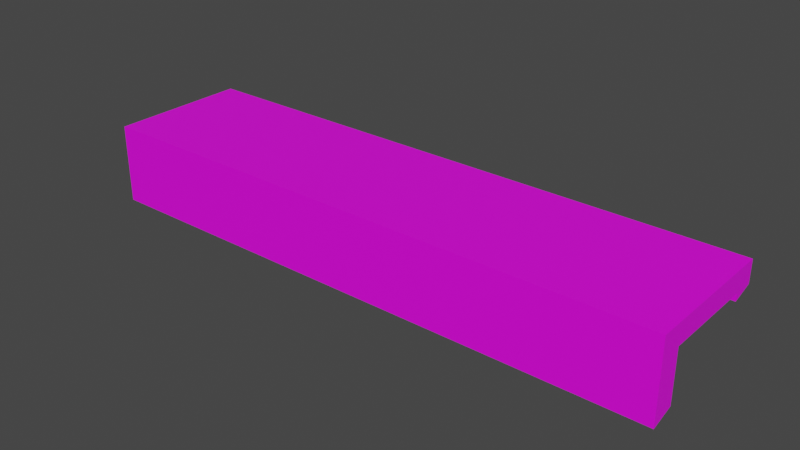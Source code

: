 # Source: trim1.blend  (saved by Blender 4.4.30; exported with 4.5.12 LTS)
import bpy
from mathutils import Matrix  # noqa: F401  (used for matrix-valued properties, if any)

bpy.ops.wm.read_factory_settings(use_empty=True)
scene = bpy.context.scene
scene.name = 'Scene'

# ---- collections
col_collection = bpy.data.collections.new('Collection'); scene.collection.children.link(col_collection)

# ---- images (referenced by path relative to the original .blend; pixels are not part of the script)
import os
ASSET_DIR = os.environ.get("B2B_ASSET_DIR", "")  # directory of the original .blend (textures are referenced by path, not embedded)
HERE = os.path.dirname(os.path.abspath(__file__))  # packed textures are extracted next to this script under _unpacked/

def load_image(name, relpath, width, height, colorspace="sRGB"):
    """Load a texture the original file referenced (path relative to the .blend, or extracted next to this script)."""
    p = next((c for c in (os.path.join(HERE, relpath), os.path.join(ASSET_DIR, relpath)) if relpath and os.path.exists(c)), "")
    if p:
        img = bpy.data.images.load(p, check_existing=True)
        img.name = name
    else:  # same state as the original file: an image datablock whose file is absent (Cycles renders it pink)
        img = bpy.data.images.new(name, width, height)
        img.source = "FILE"
        img.filepath = "//" + (relpath or name)
    img.colorspace_settings.name = colorspace
    return img
img_metalbridgebeam1_jpg = load_image('metalbridgebeam1.jpg', 'metalbridgebeam1.jpg', 1024, 1024, 'sRGB')

# ---- materials (node trees are filled in below, after node groups)
mat_material_001 = bpy.data.materials.new('Material.001')
mat_material_001.use_transparent_shadow = False

# ---- material node trees
mat_material_001.use_nodes = True; mat_material_001.node_tree.nodes.clear()
_N = mat_material_001.node_tree.nodes; _L = mat_material_001.node_tree.links
n0 = _N.new('ShaderNodeBsdfPrincipled'); n0.name = 'Principled BSDF'; n0.location = (10, 300)
n0.distribution = 'GGX'
n0.subsurface_method = 'BURLEY'
n0.inputs[3].default_value = 1.45
n0.inputs[27].default_value = (0.0, 0.0, 0.0, 1.0)
n0.inputs[28].default_value = 1.0
n1 = _N.new('ShaderNodeOutputMaterial'); n1.name = 'Material Output'; n1.location = (300, 300)
n2 = _N.new('ShaderNodeTexImage'); n2.name = 'Image Texture'; n2.location = (-645, 230)
n2.image = img_metalbridgebeam1_jpg
_L.new(n0.outputs[0], n1.inputs[0])
_L.new(n2.outputs[0], n0.inputs[0])
n1.is_active_output = True

# ---- world
world_world = bpy.data.worlds.new('World'); scene.world = world_world
world_world.use_nodes = True; world_world.node_tree.nodes.clear()
_N = world_world.node_tree.nodes; _L = world_world.node_tree.links
n0 = _N.new('ShaderNodeOutputWorld'); n0.name = 'World Output'; n0.location = (300, 300)
n1 = _N.new('ShaderNodeBackground'); n1.name = 'Background'; n1.location = (10, 300)
n1.inputs[0].default_value = (0.05088, 0.05088, 0.05088, 1.0)
_L.new(n1.outputs[0], n0.inputs[0])
n0.is_active_output = True
world_world.color = (0.05088, 0.05088, 0.05088)
world_world.use_sun_shadow = False
world_world.sun_shadow_jitter_overblur = 0.0

# ---- meshes
me_cube_001 = bpy.data.meshes.new('Cube.001')
me_cube_001.from_pydata([(-0.4476, -0.1067, -0.06049), (-0.4476, -0.1067, 0.06049), (-0.4476, 0.1067, 0.06049), (0.4476, -0.1067, -0.06049), (0.4476, -0.1067, 0.06049), (0.4476, 0.1067, 0.06049), (-0.4476, -0.1067, 0.0), (-0.4476, 0.1067, 0.02662), (0.4476, 0.1067, 0.02662), (-0.4476, 0.0739, 0.01732), (-0.4476, 0.0739, 0.02662), (-0.4476, 0.0739, 0.02847), (0.4476, 0.0739, 0.01732), (0.4476, 0.0739, 0.02847), (0.4476, -0.07058, -0.05025), (-0.4476, -0.07058, -0.05025), (-0.4476, -0.07058, 0.0), (-0.4476, -0.07058, 0.02847), (0.4476, -0.07058, 0.02847), (-0.03039, 0.005328, 0.02847), (0.4476, 0.006245, 0.02847), (0.03039, -0.001576, 0.02847), (-0.4476, 0.006245, 0.02847)], [], [(7, 2, 5, 8), (5, 2, 1, 4), (3, 4, 1, 6, 0), (12, 13, 11, 10, 9), (16, 17, 18, 14, 15), (18, 17, 22, 19, 21, 20), (11, 13, 20, 21, 19, 22), (12, 8, 5, 4, 3, 14, 18, 20, 13), (3, 0, 15, 14), (7, 8, 12, 9), (6, 16, 15, 0), (7, 9, 10), (16, 6, 1, 2, 7, 10, 11, 22, 17)])
_uv = me_cube_001.uv_layers.new(name='UVMap')
_uv.uv.foreach_set('vector', [0.5, 0.25, 0.625, 0.25, 0.625, 0.5, 0.5, 0.5, 0.625, 0.5, 0.875, 0.5, 0.875, 0.75, 0.625, 0.75, 0.375, 0.75, 0.625, 0.75, 0.625, 1.0, 0.5, 1.0, 0.375, 1.0, 0.5394, 0.4626, 0.625, 0.4626, 0.625, 0.2866, 0.5605, 0.2866, 0.5394, 0.2866, 0.5605, 0.9634, 0.625, 0.9634, 0.625, 0.7874, 0.4467, 0.7874, 0.4467, 0.9634, 0.6624, 0.75, 0.8384, 0.75, 0.8384, 0.6171, 0.7564, 0.6186, 0.7444, 0.6306, 0.6624, 0.6171, 0.8384, 0.5, 0.6624, 0.5, 0.6624, 0.6171, 0.7444, 0.6306, 0.7564, 0.6186, 0.8384, 0.6171, 0.4808, 0.5384, 0.5, 0.5, 0.625, 0.5, 0.625, 0.75, 0.375, 0.75, 0.3962, 0.7077, 0.5588, 0.7077, 0.5588, 0.6177, 0.5588, 0.5384, 0.375, 0.75, 0.375, 1.0, 0.3962, 0.873, 0.3962, 0.7077, 0.5, 0.25, 0.5, 0.5, 0.4808, 0.5384, 0.4808, 0.3653, 0.5, 1.0, 0.4154, 0.8307, 0.3115, 0.8307, 0.375, 1.0, 0.0, 0.0, 0.05765, 0.1537, 0.07687, 0.1537, 0.5, 0.04232, 0.5, 0.0, 0.625, 0.0, 0.625, 0.25, 0.5, 0.25, 0.5, 0.2116, 0.5588, 0.2116, 0.5588, 0.1323, 0.5588, 0.04232])
me_cube_001.materials.append(mat_material_001)
me_cube_001.use_remesh_fix_poles = True
me_cube_001.use_remesh_preserve_attributes = False
me_cube_001.use_mirror_vertex_groups = False
me_cube_001.update()

# ---- objects
ob_model = bpy.data.objects.new('model', me_cube_001)

# ---- transforms, parenting, visibility, modifiers, constraints
ob_model.location = (0.0, 0.0, 0.0)
ob_model.lineart.crease_threshold = 0.0

# ---- collection membership
col_collection.objects.link(ob_model)

# ---- scene / render settings (as saved in the file)
scene.frame_start = 1; scene.frame_end = 250; scene.frame_set(1)
scene.render.engine = 'BLENDER_EEVEE_NEXT'
scene.cycles.use_denoising = False
scene.cycles.samples = 128
scene.cycles.sampling_pattern = 'TABULATED_SOBOL'
scene.cycles.use_adaptive_sampling = False
scene.cycles.use_light_tree = False
scene.view_settings.view_transform = 'Filmic'
bpy.context.view_layer.update()

# ---- added for rendering (the .blend has no active camera and no usable light): camera, sun
cam_auto = bpy.data.cameras.new('AutoCamera')
cam_auto.lens = 50.0
cam_auto.sensor_width = 36.0
cam_auto.clip_end = 1000.0
ob_auto_camera = bpy.data.objects.new('AutoCamera', cam_auto)
scene.collection.objects.link(ob_auto_camera)
ob_auto_camera.location = (0.858869, -1.03064, 0.687095)
ob_auto_camera.rotation_euler = (1.09748, -7.21219e-08, 0.694738)
scene.camera = ob_auto_camera
light_auto_sun = bpy.data.lights.new('AutoSun', 'SUN')
light_auto_sun.energy = 3.0
light_auto_sun.angle = 0.0523599
ob_auto_sun = bpy.data.objects.new('AutoSun', light_auto_sun)
scene.collection.objects.link(ob_auto_sun)
ob_auto_sun.rotation_euler = (0.872665, 0.174533, 0.523599)
bpy.context.view_layer.update()
